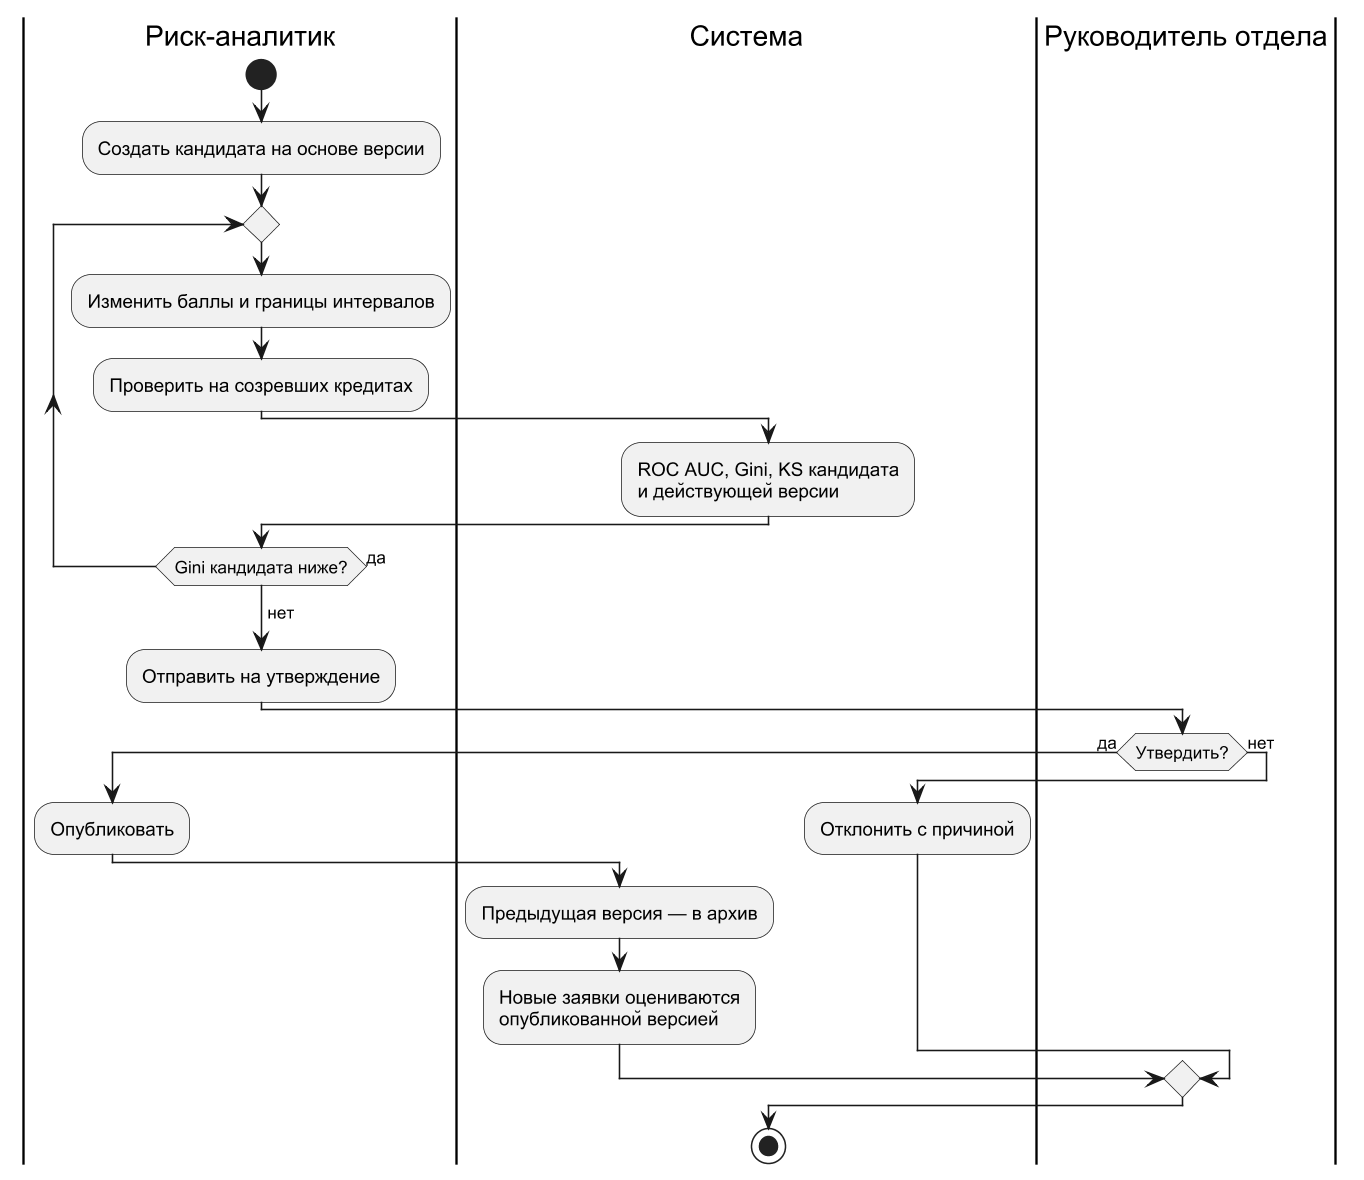

The diagram above was rendered by PlantUML. Its source (embedded in the PNG):
@startuml
!pragma layout smetana
skinparam dpi 150
skinparam defaultFontName Arial
skinparam shadowing false
skinparam monochrome true
|Риск-аналитик|
start
:Создать кандидата на основе версии;
repeat
  :Изменить баллы и границы интервалов;
  :Проверить на созревших кредитах;
  |Система|
  :ROC AUC, Gini, KS кандидата
  и действующей версии;
  |Риск-аналитик|
repeat while (Gini кандидата ниже?) is (да)
-> нет;
:Отправить на утверждение;
|Руководитель отдела|
if (Утвердить?) then (да)
  |Риск-аналитик|
  :Опубликовать;
  |Система|
  :Предыдущая версия — в архив;
  :Новые заявки оцениваются
  опубликованной версией;
else (нет)
  :Отклонить с причиной;
endif
stop
@enduml